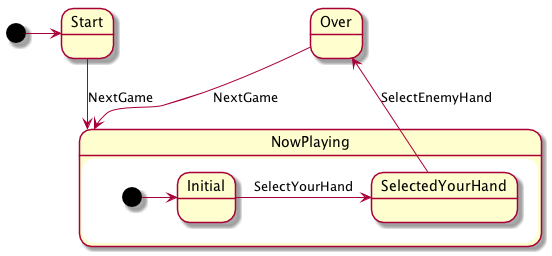

The diagram above was rendered by PlantUML. Its source (embedded in the PNG):
@startuml

[*] -> Start 
Start --> NowPlaying : NextGame
Over --> NowPlaying : NextGame

state NowPlaying {
  [*] -> Initial
  Initial -> SelectedYourHand : SelectYourHand
  SelectedYourHand -> Over : SelectEnemyHand 
}

@enduml